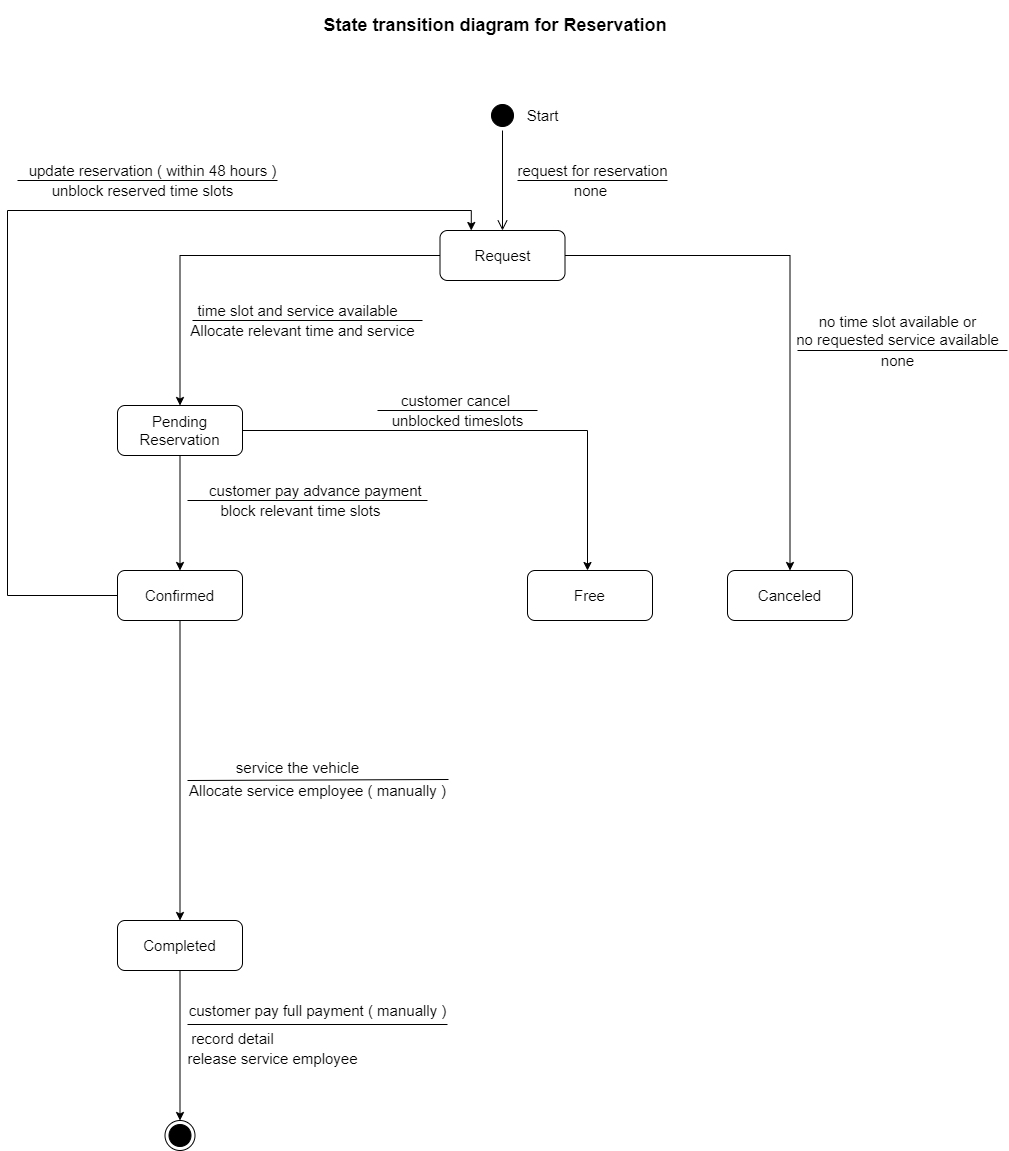

The diagram above was exported from draw.io. Its source (the exported page's mxGraphModel, read from the mxfile embedded in the PNG):
<mxGraphModel dx="1024" dy="592" grid="1" gridSize="10" guides="1" tooltips="1" connect="1" arrows="1" fold="1" page="1" pageScale="1" pageWidth="1169" pageHeight="1654" math="0" shadow="0">
  <root>
    <mxCell id="0" />
    <mxCell id="1" parent="0" />
    <mxCell id="77xHQTvQKb9ULgG169F0-1" value="" style="ellipse;html=1;shape=startState;fillColor=#000000;fontSize=15;" parent="1" vertex="1">
      <mxGeometry x="600" y="160" width="30" height="30" as="geometry" />
    </mxCell>
    <mxCell id="77xHQTvQKb9ULgG169F0-2" value="" style="edgeStyle=orthogonalEdgeStyle;html=1;verticalAlign=bottom;endArrow=open;endSize=8;entryX=0.5;entryY=0;entryDx=0;entryDy=0;fontSize=15;" parent="1" source="77xHQTvQKb9ULgG169F0-1" target="77xHQTvQKb9ULgG169F0-4" edge="1">
      <mxGeometry relative="1" as="geometry">
        <mxPoint x="615" y="250" as="targetPoint" />
      </mxGeometry>
    </mxCell>
    <mxCell id="77xHQTvQKb9ULgG169F0-3" value="&lt;h2&gt;State transition diagram for Reservation&amp;nbsp;&lt;/h2&gt;" style="text;html=1;align=center;verticalAlign=middle;resizable=0;points=[];autosize=1;" parent="1" vertex="1">
      <mxGeometry x="430" y="60" width="360" height="50" as="geometry" />
    </mxCell>
    <mxCell id="77xHQTvQKb9ULgG169F0-11" value="" style="edgeStyle=orthogonalEdgeStyle;rounded=0;orthogonalLoop=1;jettySize=auto;html=1;strokeColor=#000000;fontSize=15;" parent="1" source="77xHQTvQKb9ULgG169F0-4" target="77xHQTvQKb9ULgG169F0-10" edge="1">
      <mxGeometry relative="1" as="geometry" />
    </mxCell>
    <mxCell id="77xHQTvQKb9ULgG169F0-33" value="" style="edgeStyle=orthogonalEdgeStyle;rounded=0;orthogonalLoop=1;jettySize=auto;html=1;strokeColor=#000000;fontSize=15;entryX=0.5;entryY=0;entryDx=0;entryDy=0;" parent="1" source="77xHQTvQKb9ULgG169F0-4" target="77xHQTvQKb9ULgG169F0-30" edge="1">
      <mxGeometry relative="1" as="geometry">
        <mxPoint x="757.5" y="315" as="targetPoint" />
      </mxGeometry>
    </mxCell>
    <mxCell id="77xHQTvQKb9ULgG169F0-4" value="Request" style="rounded=1;whiteSpace=wrap;html=1;fontSize=15;" parent="1" vertex="1">
      <mxGeometry x="552.5" y="290" width="125" height="50" as="geometry" />
    </mxCell>
    <mxCell id="77xHQTvQKb9ULgG169F0-27" value="" style="edgeStyle=orthogonalEdgeStyle;rounded=0;orthogonalLoop=1;jettySize=auto;html=1;strokeColor=#000000;fontSize=15;" parent="1" source="77xHQTvQKb9ULgG169F0-10" target="77xHQTvQKb9ULgG169F0-26" edge="1">
      <mxGeometry relative="1" as="geometry" />
    </mxCell>
    <mxCell id="77xHQTvQKb9ULgG169F0-10" value="Pending Reservation" style="rounded=1;whiteSpace=wrap;html=1;fontSize=15;" parent="1" vertex="1">
      <mxGeometry x="230" y="465" width="125" height="50" as="geometry" />
    </mxCell>
    <mxCell id="77xHQTvQKb9ULgG169F0-31" value="" style="edgeStyle=orthogonalEdgeStyle;rounded=0;orthogonalLoop=1;jettySize=auto;html=1;strokeColor=#000000;fontSize=15;exitX=1;exitY=0.5;exitDx=0;exitDy=0;" parent="1" source="77xHQTvQKb9ULgG169F0-10" edge="1">
      <mxGeometry relative="1" as="geometry">
        <Array as="points">
          <mxPoint x="700" y="490" />
        </Array>
        <mxPoint x="700" y="630" as="targetPoint" />
      </mxGeometry>
    </mxCell>
    <mxCell id="77xHQTvQKb9ULgG169F0-44" value="" style="edgeStyle=orthogonalEdgeStyle;rounded=0;orthogonalLoop=1;jettySize=auto;html=1;strokeColor=#000000;fontSize=15;" parent="1" source="77xHQTvQKb9ULgG169F0-26" target="77xHQTvQKb9ULgG169F0-43" edge="1">
      <mxGeometry relative="1" as="geometry" />
    </mxCell>
    <mxCell id="CVhWrT-ntpVUzYdhuRRS-5" value="" style="edgeStyle=orthogonalEdgeStyle;rounded=0;orthogonalLoop=1;jettySize=auto;html=1;entryX=0.25;entryY=0;entryDx=0;entryDy=0;" parent="1" source="77xHQTvQKb9ULgG169F0-26" target="77xHQTvQKb9ULgG169F0-4" edge="1">
      <mxGeometry relative="1" as="geometry">
        <mxPoint x="160" y="240" as="targetPoint" />
        <Array as="points">
          <mxPoint x="120" y="655" />
          <mxPoint x="120" y="270" />
          <mxPoint x="584" y="270" />
        </Array>
      </mxGeometry>
    </mxCell>
    <mxCell id="77xHQTvQKb9ULgG169F0-26" value="Confirmed" style="rounded=1;whiteSpace=wrap;html=1;fontSize=15;" parent="1" vertex="1">
      <mxGeometry x="230" y="630" width="125" height="50" as="geometry" />
    </mxCell>
    <mxCell id="77xHQTvQKb9ULgG169F0-52" value="" style="edgeStyle=orthogonalEdgeStyle;rounded=0;orthogonalLoop=1;jettySize=auto;html=1;strokeColor=#000000;fontSize=15;" parent="1" source="77xHQTvQKb9ULgG169F0-43" edge="1">
      <mxGeometry relative="1" as="geometry">
        <mxPoint x="292.5" y="1180" as="targetPoint" />
      </mxGeometry>
    </mxCell>
    <mxCell id="77xHQTvQKb9ULgG169F0-43" value="Completed" style="rounded=1;whiteSpace=wrap;html=1;fontSize=15;" parent="1" vertex="1">
      <mxGeometry x="230" y="980" width="125" height="50" as="geometry" />
    </mxCell>
    <mxCell id="77xHQTvQKb9ULgG169F0-30" value="Canceled" style="rounded=1;whiteSpace=wrap;html=1;fontSize=15;" parent="1" vertex="1">
      <mxGeometry x="840" y="630" width="125" height="50" as="geometry" />
    </mxCell>
    <mxCell id="77xHQTvQKb9ULgG169F0-5" value="Start" style="text;html=1;align=center;verticalAlign=middle;resizable=0;points=[];autosize=1;fontSize=15;" parent="1" vertex="1">
      <mxGeometry x="630" y="165" width="50" height="20" as="geometry" />
    </mxCell>
    <mxCell id="77xHQTvQKb9ULgG169F0-6" value="request for reservation" style="text;html=1;align=center;verticalAlign=middle;resizable=0;points=[];autosize=1;fontSize=15;" parent="1" vertex="1">
      <mxGeometry x="620" y="220" width="170" height="20" as="geometry" />
    </mxCell>
    <mxCell id="77xHQTvQKb9ULgG169F0-7" value="" style="endArrow=none;html=1;strokeColor=#000000;fontSize=15;" parent="1" edge="1">
      <mxGeometry width="50" height="50" relative="1" as="geometry">
        <mxPoint x="780" y="240" as="sourcePoint" />
        <mxPoint x="630" y="240" as="targetPoint" />
      </mxGeometry>
    </mxCell>
    <mxCell id="77xHQTvQKb9ULgG169F0-8" value="none" style="text;html=1;align=center;verticalAlign=middle;resizable=0;points=[];autosize=1;fontSize=15;" parent="1" vertex="1">
      <mxGeometry x="677.5" y="240" width="50" height="20" as="geometry" />
    </mxCell>
    <mxCell id="77xHQTvQKb9ULgG169F0-12" value="time slot and service available" style="text;html=1;align=center;verticalAlign=middle;resizable=0;points=[];autosize=1;fontSize=15;" parent="1" vertex="1">
      <mxGeometry x="300" y="360" width="220" height="20" as="geometry" />
    </mxCell>
    <mxCell id="77xHQTvQKb9ULgG169F0-13" value="" style="endArrow=none;html=1;strokeColor=#000000;fontSize=15;" parent="1" edge="1">
      <mxGeometry width="50" height="50" relative="1" as="geometry">
        <mxPoint x="305" y="380" as="sourcePoint" />
        <mxPoint x="535" y="380" as="targetPoint" />
      </mxGeometry>
    </mxCell>
    <mxCell id="77xHQTvQKb9ULgG169F0-14" value="customer pay advance payment&amp;nbsp;" style="text;html=1;align=center;verticalAlign=middle;resizable=0;points=[];autosize=1;fontSize=15;" parent="1" vertex="1">
      <mxGeometry x="315" y="540" width="230" height="20" as="geometry" />
    </mxCell>
    <mxCell id="77xHQTvQKb9ULgG169F0-15" value="block relevant time slots" style="text;html=1;align=center;verticalAlign=middle;resizable=0;points=[];autosize=1;fontSize=15;" parent="1" vertex="1">
      <mxGeometry x="322.5" y="560" width="180" height="20" as="geometry" />
    </mxCell>
    <mxCell id="77xHQTvQKb9ULgG169F0-22" value="Allocate relevant time and service" style="text;html=1;align=center;verticalAlign=middle;resizable=0;points=[];autosize=1;fontSize=15;" parent="1" vertex="1">
      <mxGeometry x="295" y="380" width="240" height="20" as="geometry" />
    </mxCell>
    <mxCell id="77xHQTvQKb9ULgG169F0-25" value="" style="endArrow=none;html=1;strokeColor=#000000;fontSize=15;" parent="1" edge="1">
      <mxGeometry width="50" height="50" relative="1" as="geometry">
        <mxPoint x="300" y="560" as="sourcePoint" />
        <mxPoint x="540" y="560" as="targetPoint" />
      </mxGeometry>
    </mxCell>
    <mxCell id="77xHQTvQKb9ULgG169F0-34" value="no time slot available or&lt;br&gt;no requested service available" style="text;html=1;align=center;verticalAlign=middle;resizable=0;points=[];autosize=1;fontSize=15;" parent="1" vertex="1">
      <mxGeometry x="900" y="370" width="220" height="40" as="geometry" />
    </mxCell>
    <mxCell id="77xHQTvQKb9ULgG169F0-35" value="" style="endArrow=none;html=1;strokeColor=#000000;fontSize=15;" parent="1" edge="1">
      <mxGeometry width="50" height="50" relative="1" as="geometry">
        <mxPoint x="910" y="410" as="sourcePoint" />
        <mxPoint x="1120" y="410" as="targetPoint" />
      </mxGeometry>
    </mxCell>
    <mxCell id="77xHQTvQKb9ULgG169F0-36" value="none" style="text;html=1;align=center;verticalAlign=middle;resizable=0;points=[];autosize=1;fontSize=15;" parent="1" vertex="1">
      <mxGeometry x="985" y="410" width="50" height="20" as="geometry" />
    </mxCell>
    <mxCell id="77xHQTvQKb9ULgG169F0-37" value="&amp;nbsp;customer cancel&amp;nbsp;" style="text;html=1;align=center;verticalAlign=middle;resizable=0;points=[];autosize=1;fontSize=15;" parent="1" vertex="1">
      <mxGeometry x="502.5" y="450" width="130" height="20" as="geometry" />
    </mxCell>
    <mxCell id="77xHQTvQKb9ULgG169F0-38" value="" style="endArrow=none;html=1;strokeColor=#000000;fontSize=15;" parent="1" edge="1">
      <mxGeometry width="50" height="50" relative="1" as="geometry">
        <mxPoint x="490" y="470" as="sourcePoint" />
        <mxPoint x="650" y="470" as="targetPoint" />
      </mxGeometry>
    </mxCell>
    <mxCell id="77xHQTvQKb9ULgG169F0-39" value="unblocked timeslots" style="text;html=1;align=center;verticalAlign=middle;resizable=0;points=[];autosize=1;fontSize=15;" parent="1" vertex="1">
      <mxGeometry x="495" y="470" width="150" height="20" as="geometry" />
    </mxCell>
    <mxCell id="77xHQTvQKb9ULgG169F0-45" value="service the vehicle" style="text;html=1;align=center;verticalAlign=middle;resizable=0;points=[];autosize=1;fontSize=15;" parent="1" vertex="1">
      <mxGeometry x="340" y="817" width="140" height="20" as="geometry" />
    </mxCell>
    <mxCell id="77xHQTvQKb9ULgG169F0-46" value="" style="endArrow=none;html=1;strokeColor=#000000;fontSize=15;" parent="1" edge="1">
      <mxGeometry width="50" height="50" relative="1" as="geometry">
        <mxPoint x="300" y="840" as="sourcePoint" />
        <mxPoint x="561" y="839" as="targetPoint" />
      </mxGeometry>
    </mxCell>
    <mxCell id="77xHQTvQKb9ULgG169F0-47" value="Allocate service employee ( manually )" style="text;html=1;align=center;verticalAlign=middle;resizable=0;points=[];autosize=1;fontSize=15;" parent="1" vertex="1">
      <mxGeometry x="295" y="840" width="270" height="20" as="geometry" />
    </mxCell>
    <mxCell id="77xHQTvQKb9ULgG169F0-53" value="" style="ellipse;html=1;shape=endState;fillColor=#000000;fontSize=15;" parent="1" vertex="1">
      <mxGeometry x="277.5" y="1180" width="30" height="30" as="geometry" />
    </mxCell>
    <mxCell id="77xHQTvQKb9ULgG169F0-54" value="customer pay full payment ( manually )" style="text;html=1;align=center;verticalAlign=middle;resizable=0;points=[];autosize=1;fontSize=15;" parent="1" vertex="1">
      <mxGeometry x="295" y="1060" width="270" height="20" as="geometry" />
    </mxCell>
    <mxCell id="77xHQTvQKb9ULgG169F0-55" value="" style="line;strokeWidth=1;fillColor=none;align=left;verticalAlign=middle;spacingTop=-1;spacingLeft=3;spacingRight=3;rotatable=0;labelPosition=right;points=[];portConstraint=eastwest;fontSize=15;" parent="1" vertex="1">
      <mxGeometry x="300" y="1080" width="260" height="8" as="geometry" />
    </mxCell>
    <mxCell id="77xHQTvQKb9ULgG169F0-58" value="record detail" style="text;html=1;align=center;verticalAlign=middle;resizable=0;points=[];autosize=1;fontSize=15;" parent="1" vertex="1">
      <mxGeometry x="295" y="1088" width="100" height="20" as="geometry" />
    </mxCell>
    <mxCell id="77xHQTvQKb9ULgG169F0-59" value="release service employee" style="text;html=1;align=center;verticalAlign=middle;resizable=0;points=[];autosize=1;fontSize=15;" parent="1" vertex="1">
      <mxGeometry x="290" y="1108" width="190" height="20" as="geometry" />
    </mxCell>
    <mxCell id="CVhWrT-ntpVUzYdhuRRS-7" value="&lt;font style=&quot;font-size: 15px&quot;&gt;update reservation ( within 48 hours )&lt;/font&gt;" style="text;html=1;align=center;verticalAlign=middle;resizable=0;points=[];autosize=1;" parent="1" vertex="1">
      <mxGeometry x="135" y="220" width="260" height="20" as="geometry" />
    </mxCell>
    <mxCell id="CVhWrT-ntpVUzYdhuRRS-8" value="" style="endArrow=none;html=1;" parent="1" edge="1">
      <mxGeometry width="50" height="50" relative="1" as="geometry">
        <mxPoint x="130" y="240" as="sourcePoint" />
        <mxPoint x="390" y="240" as="targetPoint" />
      </mxGeometry>
    </mxCell>
    <mxCell id="CVhWrT-ntpVUzYdhuRRS-9" value="&lt;span style=&quot;font-size: 15px&quot;&gt;unblock reserved time slots&lt;/span&gt;" style="text;html=1;align=center;verticalAlign=middle;resizable=0;points=[];autosize=1;" parent="1" vertex="1">
      <mxGeometry x="155" y="240" width="200" height="20" as="geometry" />
    </mxCell>
    <mxCell id="Op3xM2T9Hn9vMfknvSJZ-1" value="Free" style="rounded=1;whiteSpace=wrap;html=1;fontSize=15;" parent="1" vertex="1">
      <mxGeometry x="640" y="630" width="125" height="50" as="geometry" />
    </mxCell>
  </root>
</mxGraphModel>